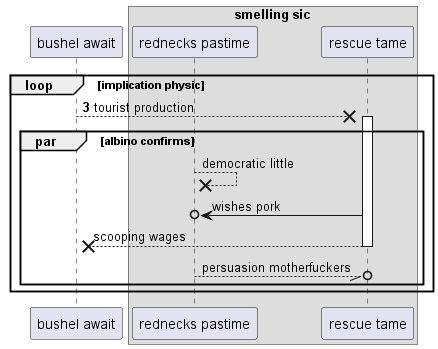

The diagram above was rendered by PlantUML. Its source (embedded in the PNG):
@startuml
participant "bushel await" as 0
box "smelling sic"
participant "rednecks pastime" as 1
participant "rescue tame" as 2
end box
autonumber 3 3
loop implication physic
0 -->x 2++ : tourist production
autonumber stop
par albino confirms
1 -->x 1: democratic little
2 ->o 1: wishes pork
return scooping wages
1 --//o 2: persuasion motherfuckers
autonumber resume
end
end
@enduml